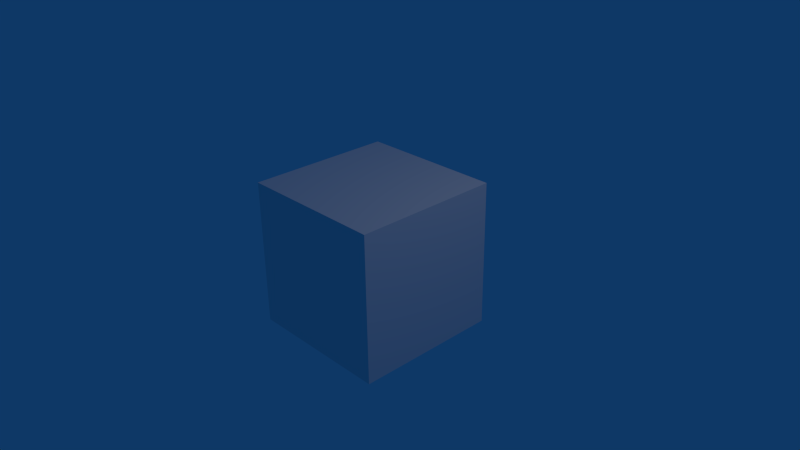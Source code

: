# Source: undistortion-test.blend  (saved by Blender 2.66.6; exported with 4.5.12 LTS)
import bpy
from mathutils import Matrix  # noqa: F401  (used for matrix-valued properties, if any)

bpy.ops.wm.read_factory_settings(use_empty=True)
scene = bpy.context.scene
scene.name = 'Scene'

# ---- collections
col_collection_1 = bpy.data.collections.new('Collection 1'); scene.collection.children.link(col_collection_1)

# ---- materials (node trees are filled in below, after node groups)
mat_material = bpy.data.materials.new('Material')
mat_material.alpha_threshold = 0.0
mat_material.use_transparent_shadow = False
mat_material.roughness = 0.5
mat_material.line_color = (0.0, 0.0, 0.0, 1.0)

# ---- material node trees

# ---- world
world_world = bpy.data.worlds.new('World'); scene.world = world_world
world_world.color = (0.004391, 0.03955, 0.1329)
world_world.use_sun_shadow = False
world_world.sun_shadow_jitter_overblur = 0.0
world_world.cycles.sampling_method = 'MANUAL'
world_world.cycles.sample_map_resolution = 256

# ---- cameras
cam_camera = bpy.data.cameras.new('Camera')
cam_camera.clip_end = 100.0
cam_camera.lens = 35.0
cam_camera.sensor_width = 32.0
cam_camera.sensor_height = 18.0
cam_camera.ortho_scale = 7.314
cam_camera.dof.focus_distance = 0.0
cam_camera.dof.aperture_fstop = 128.0

# ---- lights
light_lamp = bpy.data.lights.new('Lamp', 'POINT')
light_lamp.transmission_factor = 0.0
light_lamp.cutoff_distance = 30.0
light_lamp.energy = 100.0
light_lamp.shadow_buffer_clip_start = 1.001
light_lamp.shadow_soft_size = 1.0
light_lamp.shadow_maximum_resolution = 0.006
light_lamp.use_absolute_resolution = True
light_lamp.cycles.use_multiple_importance_sampling = False

# ---- meshes
me_cube = bpy.data.meshes.new('Cube')
me_cube.from_pydata([(1.0, 1.0, -1.0), (1.0, -1.0, -1.0), (-1.0, -1.0, -1.0), (-1.0, 1.0, -1.0), (1.0, 1.0, 1.0), (1.0, -1.0, 1.0), (-1.0, -1.0, 1.0), (-1.0, 1.0, 1.0)], [], [(0, 1, 2, 3), (4, 7, 6, 5), (0, 4, 5, 1), (1, 5, 6, 2), (2, 6, 7, 3), (4, 0, 3, 7)])
me_cube.materials.append(mat_material)
me_cube.use_remesh_preserve_volume = False
me_cube.use_remesh_preserve_attributes = False
me_cube.use_mirror_vertex_groups = False
me_cube.update()

# ---- objects
ob_cube = bpy.data.objects.new('Cube', me_cube)
ob_lamp = bpy.data.objects.new('Lamp', light_lamp)
ob_camera = bpy.data.objects.new('Camera', cam_camera)

# ---- transforms, parenting, visibility, modifiers, constraints
ob_cube.location = (0.0, 0.0, 0.0)
ob_cube.lock_rotations_4d = False
ob_cube.empty_display_type = 'ARROWS'
ob_cube.lineart.crease_threshold = 0.0
ob_lamp.location = (4.076, 1.005, 5.904)
ob_lamp.rotation_euler = (0.6503, 0.05522, 1.866)
ob_lamp.lock_rotations_4d = False
ob_lamp.empty_display_type = 'ARROWS'
ob_lamp.color = (0.0, 0.0, 0.0, 0.0)
ob_lamp.lineart.crease_threshold = 0.0
ob_camera.location = (7.481, -6.508, 5.344)
ob_camera.rotation_euler = (1.109, 0.01082, 0.8149)
ob_camera.lock_rotations_4d = False
ob_camera.empty_display_type = 'ARROWS'
ob_camera.color = (0.0, 0.0, 0.0, 0.0)
ob_camera.display_type = 'WIRE'
ob_camera.lineart.crease_threshold = 0.0

# ---- collection membership
col_collection_1.objects.link(ob_cube)
col_collection_1.objects.link(ob_lamp)
col_collection_1.objects.link(ob_camera)

# ---- scene / render settings (as saved in the file)
scene.camera = ob_camera
scene.frame_start = 1; scene.frame_end = 250; scene.frame_set(1)
scene.render.engine = 'BLENDER_EEVEE_NEXT'
scene.render.image_settings.color_mode = 'RGB'
scene.render.image_settings.compression = 90
scene.render.resolution_percentage = 50
scene.render.dither_intensity = 0.0
scene.render.bake_margin = 2
scene.render.bake_bias = 0.0
scene.cycles.use_denoising = False
scene.cycles.samples = 10
scene.cycles.sampling_pattern = 'TABULATED_SOBOL'
scene.cycles.light_sampling_threshold = 0.0
scene.cycles.use_adaptive_sampling = False
scene.cycles.use_light_tree = False
scene.cycles.blur_glossy = 0.0
scene.cycles.volume_bounces = 1
scene.cycles.pixel_filter_type = 'GAUSSIAN'
scene.cycles.sample_clamp_indirect = 0.0
scene.view_settings.view_transform = 'Standard'
bpy.context.view_layer.update()
